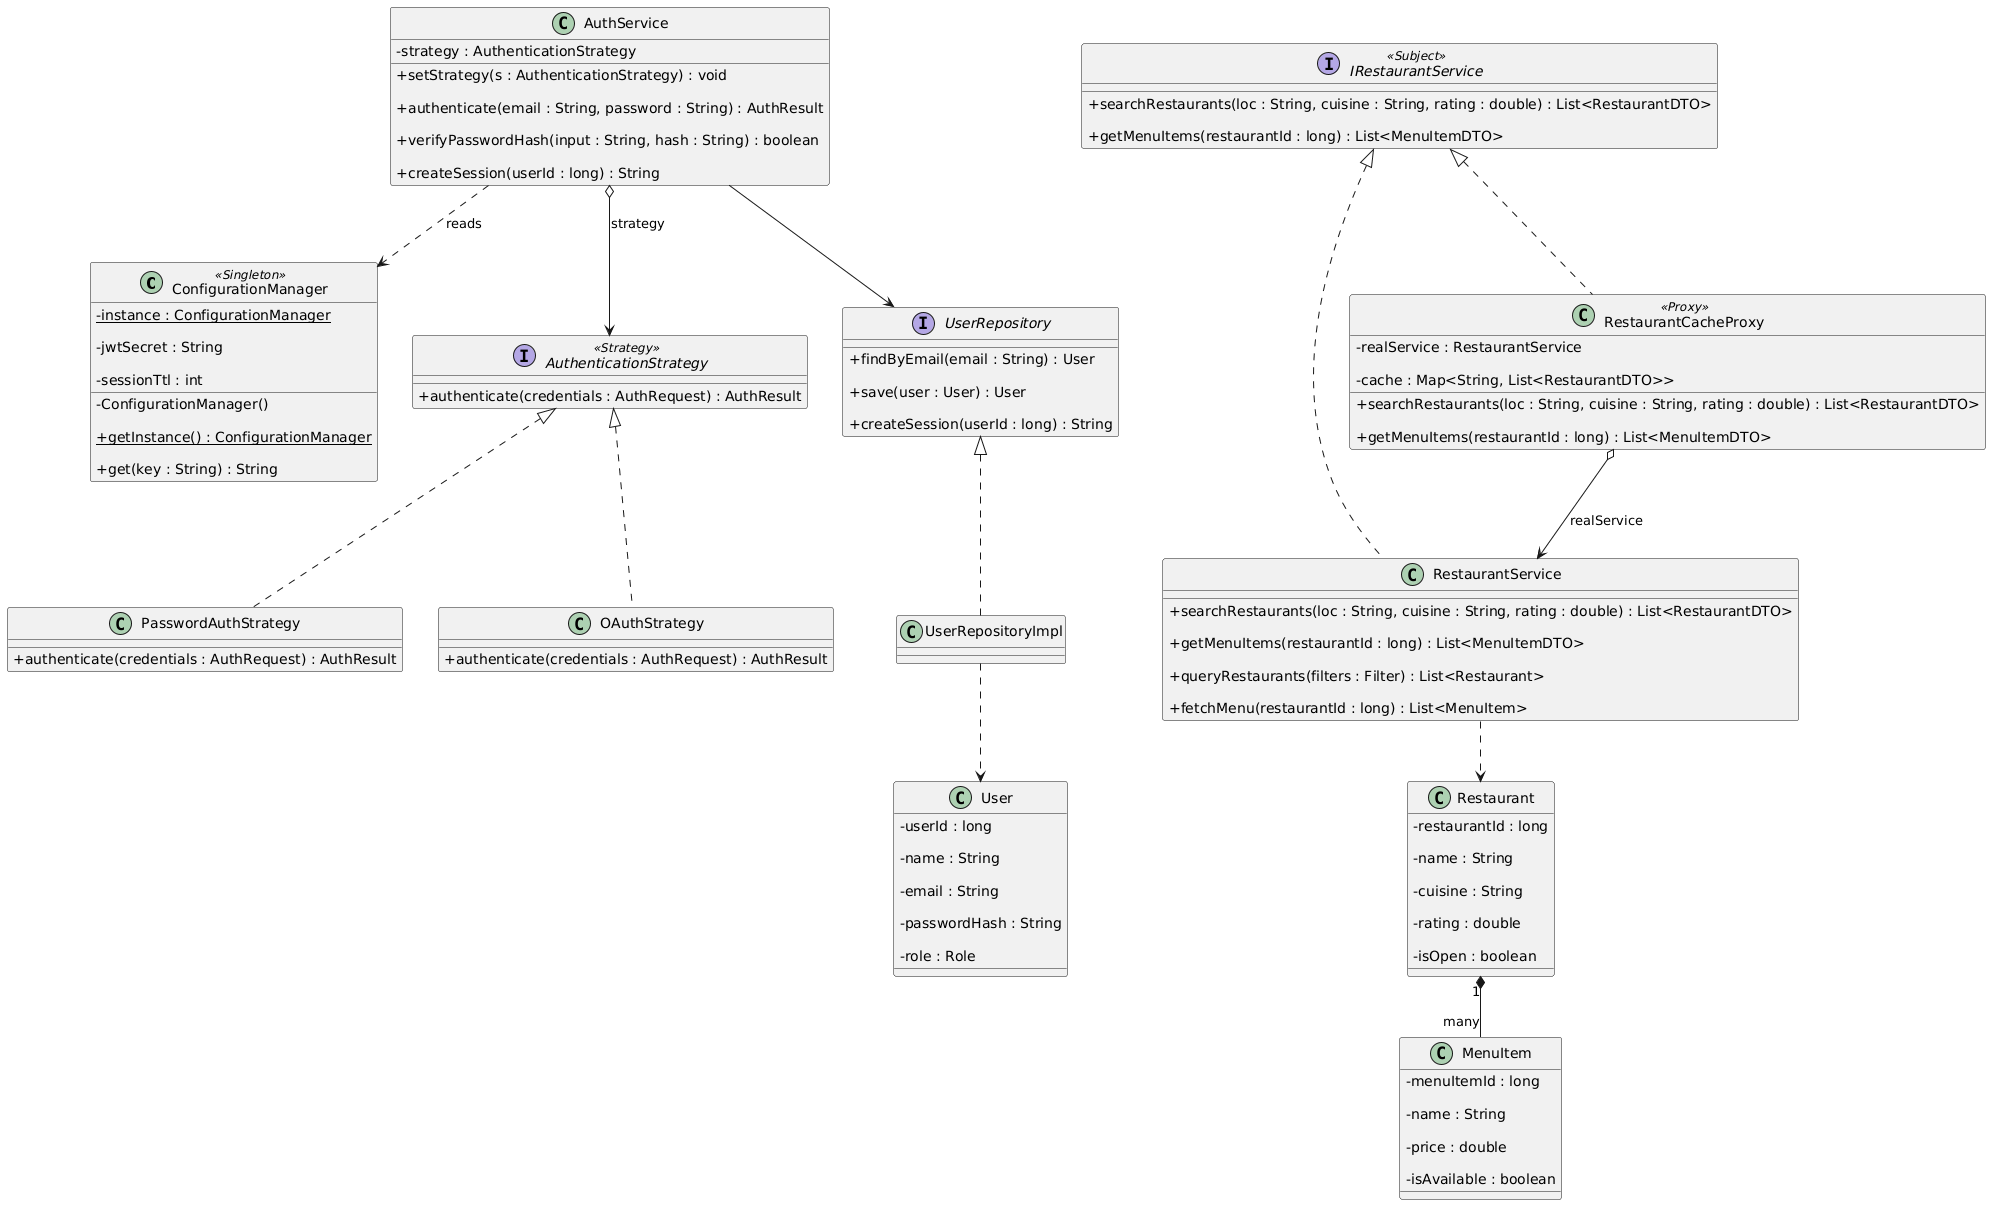

The diagram above was rendered by PlantUML. Its source (embedded in the PNG):
@startuml
skinparam classAttributeIconSize 0

skinparam shadowing false

' ===== SINGLETON (Creational) =====

class ConfigurationManager <<Singleton>> {

  - {static} instance : ConfigurationManager

  - jwtSecret : String

  - sessionTtl : int

  - ConfigurationManager()

  + {static} getInstance() : ConfigurationManager

  + get(key : String) : String

}

' ===== STRATEGY (Behavioral) =====

interface AuthenticationStrategy <<Strategy>> {

  + authenticate(credentials : AuthRequest) : AuthResult

}

class PasswordAuthStrategy {

  + authenticate(credentials : AuthRequest) : AuthResult

}

class OAuthStrategy {

  + authenticate(credentials : AuthRequest) : AuthResult

}

class AuthService {

  - strategy : AuthenticationStrategy

  + setStrategy(s : AuthenticationStrategy) : void

  + authenticate(email : String, password : String) : AuthResult

  + verifyPasswordHash(input : String, hash : String) : boolean

  + createSession(userId : long) : String

}

interface UserRepository {

  + findByEmail(email : String) : User

  + save(user : User) : User

  + createSession(userId : long) : String

}

class UserRepositoryImpl

class User {

  - userId : long

  - name : String

  - email : String

  - passwordHash : String

  - role : Role

}

' ===== PROXY (Structural) =====

interface IRestaurantService <<Subject>> {

  + searchRestaurants(loc : String, cuisine : String, rating : double) : List<RestaurantDTO>

  + getMenuItems(restaurantId : long) : List<MenuItemDTO>

}

class RestaurantService {

  + searchRestaurants(loc : String, cuisine : String, rating : double) : List<RestaurantDTO>

  + getMenuItems(restaurantId : long) : List<MenuItemDTO>

  + queryRestaurants(filters : Filter) : List<Restaurant>

  + fetchMenu(restaurantId : long) : List<MenuItem>

}

class RestaurantCacheProxy <<Proxy>> {

  - realService : RestaurantService

  - cache : Map<String, List<RestaurantDTO>>

  + searchRestaurants(loc : String, cuisine : String, rating : double) : List<RestaurantDTO>

  + getMenuItems(restaurantId : long) : List<MenuItemDTO>

}

class Restaurant {

  - restaurantId : long

  - name : String

  - cuisine : String

  - rating : double

  - isOpen : boolean

}

class MenuItem {

  - menuItemId : long

  - name : String

  - price : double

  - isAvailable : boolean

}

AuthenticationStrategy <|.. PasswordAuthStrategy

AuthenticationStrategy <|.. OAuthStrategy

AuthService o--> AuthenticationStrategy : strategy

AuthService ..> ConfigurationManager : reads

AuthService --> UserRepository

UserRepository <|.. UserRepositoryImpl

UserRepositoryImpl ..> User

IRestaurantService <|.. RestaurantService

IRestaurantService <|.. RestaurantCacheProxy

RestaurantCacheProxy o--> RestaurantService : realService

RestaurantService ..> Restaurant

Restaurant "1" *-- "many" MenuItem
@enduml